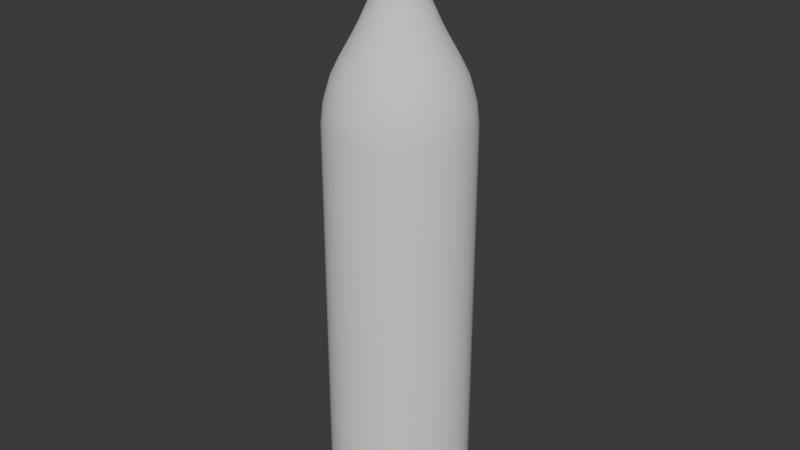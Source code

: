 # Source: bottle.blend  (saved by Blender 5.1.30; exported with 4.5.12 LTS)
import bpy
from mathutils import Matrix  # noqa: F401  (used for matrix-valued properties, if any)

bpy.ops.wm.read_factory_settings(use_empty=True)
scene = bpy.context.scene
scene.name = 'Scene'

# ---- collections
col_collection = bpy.data.collections.new('Collection'); scene.collection.children.link(col_collection)

# ---- node groups
ng_smooth_by_angle = bpy.data.node_groups.new('Smooth by Angle', 'GeometryNodeTree')
_s = ng_smooth_by_angle.interface.new_socket(name='Mesh', in_out='OUTPUT', socket_type='NodeSocketGeometry')
_s = ng_smooth_by_angle.interface.new_socket(name='Mesh', in_out='INPUT', socket_type='NodeSocketGeometry')
_s = ng_smooth_by_angle.interface.new_socket(name='Angle', in_out='INPUT', socket_type='NodeSocketFloat')
_s.subtype = 'ANGLE'
_s.default_value = 0.5236
_s.min_value = 0.0
_s.max_value = 3.142
_s.description = 'Maximum face angle for smooth edges'
_s = ng_smooth_by_angle.interface.new_socket(name='Ignore Sharpness', in_out='INPUT', socket_type='NodeSocketBool')
_s.force_non_field = True
ng_smooth_by_angle.is_modifier = True
_N = ng_smooth_by_angle.nodes; _L = ng_smooth_by_angle.links
n0 = _N.new('GeometryNodeSetShadeSmooth'); n0.name = 'Set Shade Smooth'; n0.location = (120, -80)
n0.domain = 'EDGE'
n1 = _N.new('GeometryNodeSetShadeSmooth'); n1.name = 'Set Shade Smooth.001'; n1.location = (300, -80)
n2 = _N.new('NodeGroupOutput'); n2.name = 'Group Output'; n2.location = (480, -80)
n3 = _N.new('GeometryNodeInputMeshEdgeAngle'); n3.name = 'Edge Angle'; n3.location = (-440, -240)
n4 = _N.new('NodeGroupInput'); n4.name = 'Group Input'; n4.location = (-80, -80)
n5 = _N.new('GeometryNodeInputEdgeSmooth'); n5.name = 'Is Edge Smooth'; n5.location = (-260, -120)
n6 = _N.new('GeometryNodeInputShadeSmooth'); n6.name = 'Is Shade Smooth'; n6.location = (-440, -397)
n7 = _N.new('FunctionNodeCompare'); n7.name = 'Compare'; n7.location = (-260, -260)
n7.operation = 'LESS_EQUAL'
n7.inputs[6].default_value = (0.0, 0.0, 0.0, 0.0)
n7.inputs[7].default_value = (0.0, 0.0, 0.0, 0.0)
n8 = _N.new('FunctionNodeBooleanMath'); n8.name = 'Boolean Math.001'; n8.location = (-80, -260)
n9 = _N.new('NodeGroupInput'); n9.name = 'Group Input.001'; n9.location = (-440, -329)
n10 = _N.new('NodeGroupInput'); n10.name = 'Group Input.002'; n10.location = (-259, -189)
n11 = _N.new('FunctionNodeBooleanMath'); n11.name = 'Boolean Math'; n11.location = (-80, -149)
n11.operation = 'OR'
n12 = _N.new('FunctionNodeBooleanMath'); n12.name = 'Boolean Math.002'; n12.location = (-260, -380)
n12.operation = 'OR'
n13 = _N.new('NodeGroupInput'); n13.name = 'Group Input.003'; n13.location = (-440, -460)
_L.new(n3.outputs[0], n7.inputs[0])
_L.new(n1.outputs[0], n2.inputs[0])
_L.new(n9.outputs[1], n7.inputs[1])
_L.new(n7.outputs[0], n8.inputs[0])
_L.new(n4.outputs[0], n0.inputs[0])
_L.new(n0.outputs[0], n1.inputs[0])
_L.new(n8.outputs[0], n0.inputs[2])
_L.new(n10.outputs[2], n11.inputs[1])
_L.new(n5.outputs[0], n11.inputs[0])
_L.new(n11.outputs[0], n0.inputs[1])
_L.new(n13.outputs[2], n12.inputs[1])
_L.new(n6.outputs[0], n12.inputs[0])
_L.new(n12.outputs[0], n8.inputs[1])
n2.is_active_output = True

# ---- world
world_world = bpy.data.worlds.new('World'); scene.world = world_world
world_world.use_nodes = True; world_world.node_tree.nodes.clear()
_N = world_world.node_tree.nodes; _L = world_world.node_tree.links
n0 = _N.new('ShaderNodeOutputWorld'); n0.name = 'World Output'; n0.location = (200, 100)
n1 = _N.new('ShaderNodeBackground'); n1.name = 'Background'; n1.location = (-200, 100)
n1.inputs[0].default_value = (0.05088, 0.05088, 0.05088, 1.0)
_L.new(n1.outputs[0], n0.inputs[0])
n0.is_active_output = True
world_world.color = (0.05088, 0.05088, 0.05088)
world_world.sun_shadow_jitter_overblur = 0.0

# ---- meshes
me_circle = bpy.data.meshes.new('Circle')
me_circle.from_pydata([(0.0, 1.0, 0.0), (-0.1951, 0.9808, 0.0), (-0.3827, 0.9239, 0.0), (-0.5556, 0.8315, 0.0), (-0.7071, 0.7071, 0.0), (-0.8315, 0.5556, 0.0), (-0.9239, 0.3827, 0.0), (-0.9808, 0.1951, 0.0), (-1.0, 0.0, 0.0), (-0.9808, -0.1951, 0.0), (-0.9239, -0.3827, 0.0), (-0.8315, -0.5556, 0.0), (-0.7071, -0.7071, 0.0), (-0.5556, -0.8315, 0.0), (-0.3827, -0.9239, 0.0), (-0.1951, -0.9808, 0.0), (0.0, -1.0, 0.0), (0.1951, -0.9808, 0.0), (0.3827, -0.9239, 0.0), (0.5556, -0.8315, 0.0), (0.7071, -0.7071, 0.0), (0.8315, -0.5556, 0.0), (0.9239, -0.3827, 0.0), (0.9808, -0.1951, 0.0), (1.0, 0.0, 0.0), (0.9808, 0.1951, 0.0), (0.9239, 0.3827, 0.0), (0.8315, 0.5556, 0.0), (0.7071, 0.7071, 0.0), (0.5556, 0.8315, 0.0), (0.3827, 0.9239, 0.0), (0.1951, 0.9808, 0.0), (-7.584e-09, 0.4872, 7.09), (-0.09505, 0.4779, 7.09), (-0.1865, 0.4501, 7.09), (-0.2707, 0.4051, 7.09), (-0.3445, 0.3445, 7.09), (-0.4051, 0.2707, 7.09), (-0.4501, 0.1865, 7.09), (-0.4779, 0.09505, 7.09), (-0.4872, 4.934e-09, 7.09), (-0.4779, -0.09505, 7.09), (-0.4501, -0.1865, 7.09), (-0.4051, -0.2707, 7.09), (-0.3445, -0.3445, 7.09), (-0.2707, -0.4051, 7.09), (-0.1865, -0.4501, 7.09), (-0.09505, -0.4779, 7.09), (-7.584e-09, -0.4872, 7.09), (0.09505, -0.4779, 7.09), (0.1865, -0.4501, 7.09), (0.2707, -0.4051, 7.09), (0.3445, -0.3445, 7.09), (0.4051, -0.2707, 7.09), (0.4501, -0.1865, 7.09), (0.4779, -0.09505, 7.09), (0.4872, 4.934e-09, 7.09), (0.4779, 0.09505, 7.09), (0.4501, 0.1865, 7.09), (0.4051, 0.2707, 7.09), (0.3445, 0.3445, 7.09), (0.2707, 0.4051, 7.09), (0.1865, 0.4501, 7.09), (0.09505, 0.4779, 7.09), (0.5264, -0.5264, 6.61), (-0.6878, 0.2849, 6.61), (0.4136, -0.619, 6.61), (-0.619, 0.4136, 6.61), (0.2849, -0.6878, 6.61), (0.1452, 0.7302, 6.61), (-0.5264, 0.5264, 6.61), (0.1452, -0.7302, 6.61), (0.2849, 0.6878, 6.61), (-0.4136, 0.619, 6.61), (0.4136, 0.619, 6.61), (-0.2849, 0.6878, 6.61), (-0.1452, -0.7302, 6.61), (0.5264, 0.5264, 6.61), (-0.1452, 0.7302, 6.61), (-0.2849, -0.6878, 6.61), (0.619, 0.4136, 6.61), (-0.4136, -0.619, 6.61), (0.6878, 0.2849, 6.61), (-0.5264, -0.5264, 6.61), (0.7302, 0.1452, 6.61), (-0.619, -0.4136, 6.61), (0.7445, 2.96e-09, 6.61), (-0.6878, -0.2849, 6.61), (0.7302, -0.1452, 6.61), (-0.7302, -0.1452, 6.61), (0.6878, -0.2849, 6.61), (0.619, -0.4136, 6.61), (-0.7445, 2.96e-09, 6.61), (-0.7302, 0.1452, 6.61), (-8.778e-09, 0.3323, 8.569), (-0.06482, 0.3259, 8.569), (-0.1271, 0.307, 8.569), (-0.1846, 0.2763, 8.569), (-0.2349, 0.2349, 8.569), (-0.2763, 0.1846, 8.569), (-0.307, 0.1271, 8.569), (-0.3259, 0.06482, 8.569), (-0.3323, 3.149e-09, 8.569), (-0.3259, -0.06482, 8.569), (-0.307, -0.1271, 8.569), (-0.2763, -0.1846, 8.569), (-0.2349, -0.2349, 8.569), (-0.1846, -0.2763, 8.569), (-0.1271, -0.307, 8.569), (-0.06482, -0.3259, 8.569), (-8.778e-09, -0.3323, 8.569), (0.06482, -0.3259, 8.569), (0.1271, -0.307, 8.569), (0.1846, -0.2763, 8.569), (0.2349, -0.2349, 8.569), (0.2763, -0.1846, 8.569), (0.307, -0.1271, 8.569), (0.3259, -0.06482, 8.569), (0.3323, 3.149e-09, 8.569), (0.3259, 0.06482, 8.569), (0.307, 0.1271, 8.569), (0.2763, 0.1846, 8.569), (0.2349, 0.2349, 8.569), (0.1846, 0.2763, 8.569), (0.1271, 0.307, 8.569), (0.06482, 0.3259, 8.569), (-2.026e-08, -4.657e-10, 8.569), (-8.361e-09, 0.4338, 7.209), (-8.778e-09, 0.3323, 7.598), (-9.139e-09, 0.3804, 7.328), (-8.848e-09, 0.3452, 7.47), (-0.06482, 0.3259, 7.598), (-0.08463, 0.4255, 7.209), (-0.06734, 0.3385, 7.47), (-0.07421, 0.3731, 7.328), (-0.1271, 0.307, 7.598), (-0.166, 0.4008, 7.209), (-0.1321, 0.3189, 7.47), (-0.1456, 0.3514, 7.328), (-0.1846, 0.2763, 7.598), (-0.241, 0.3607, 7.209), (-0.1918, 0.287, 7.47), (-0.2113, 0.3163, 7.328), (-0.2349, 0.2349, 7.598), (-0.3068, 0.3068, 7.209), (-0.2441, 0.2441, 7.47), (-0.269, 0.269, 7.328), (-0.2763, 0.1846, 7.598), (-0.3607, 0.241, 7.209), (-0.287, 0.1918, 7.47), (-0.3163, 0.2113, 7.328), (-0.307, 0.1271, 7.598), (-0.4008, 0.166, 7.209), (-0.3189, 0.1321, 7.47), (-0.3514, 0.1456, 7.328), (-0.3259, 0.06482, 7.598), (-0.4255, 0.08463, 7.209), (-0.3385, 0.06734, 7.47), (-0.3731, 0.07421, 7.328), (-0.3323, 3.149e-09, 7.598), (-0.4338, 4.33e-09, 7.209), (-0.3452, 3.26e-09, 7.47), (-0.3804, 3.725e-09, 7.328), (-0.3259, -0.06482, 7.598), (-0.4255, -0.08463, 7.209), (-0.3385, -0.06734, 7.47), (-0.3731, -0.07421, 7.328), (-0.307, -0.1271, 7.598), (-0.4008, -0.166, 7.209), (-0.3189, -0.1321, 7.47), (-0.3514, -0.1456, 7.328), (-0.2763, -0.1846, 7.598), (-0.3607, -0.241, 7.209), (-0.287, -0.1918, 7.47), (-0.3163, -0.2113, 7.328), (-0.2349, -0.2349, 7.598), (-0.3068, -0.3068, 7.209), (-0.2441, -0.2441, 7.47), (-0.269, -0.269, 7.328), (-0.1846, -0.2763, 7.598), (-0.241, -0.3607, 7.209), (-0.1918, -0.287, 7.47), (-0.2113, -0.3163, 7.328), (-0.1271, -0.307, 7.598), (-0.166, -0.4008, 7.209), (-0.1321, -0.3189, 7.47), (-0.1456, -0.3514, 7.328), (-0.06482, -0.3259, 7.598), (-0.08463, -0.4255, 7.209), (-0.06734, -0.3385, 7.47), (-0.07421, -0.3731, 7.328), (-8.778e-09, -0.3323, 7.598), (-8.361e-09, -0.4338, 7.209), (-8.848e-09, -0.3452, 7.47), (-9.139e-09, -0.3804, 7.328), (0.06482, -0.3259, 7.598), (0.08463, -0.4255, 7.209), (0.06734, -0.3385, 7.47), (0.07421, -0.3731, 7.328), (0.1271, -0.307, 7.598), (0.166, -0.4008, 7.209), (0.1321, -0.3189, 7.47), (0.1456, -0.3514, 7.328), (0.1846, -0.2763, 7.598), (0.241, -0.3607, 7.209), (0.1918, -0.287, 7.47), (0.2113, -0.3163, 7.328), (0.2349, -0.2349, 7.598), (0.3068, -0.3068, 7.209), (0.2441, -0.2441, 7.47), (0.269, -0.269, 7.328), (0.2763, -0.1846, 7.598), (0.3607, -0.241, 7.209), (0.287, -0.1918, 7.47), (0.3163, -0.2113, 7.328), (0.307, -0.1271, 7.598), (0.4008, -0.166, 7.209), (0.3189, -0.1321, 7.47), (0.3514, -0.1456, 7.328), (0.3259, -0.06482, 7.598), (0.4255, -0.08463, 7.209), (0.3385, -0.06734, 7.47), (0.3731, -0.07421, 7.328), (0.3323, 3.149e-09, 7.598), (0.4338, 4.33e-09, 7.209), (0.3452, 3.26e-09, 7.47), (0.3804, 3.725e-09, 7.328), (0.3259, 0.06482, 7.598), (0.4255, 0.08463, 7.209), (0.3385, 0.06734, 7.47), (0.3731, 0.07421, 7.328), (0.307, 0.1271, 7.598), (0.4008, 0.166, 7.209), (0.3189, 0.1321, 7.47), (0.3514, 0.1456, 7.328), (0.2763, 0.1846, 7.598), (0.3607, 0.241, 7.209), (0.287, 0.1918, 7.47), (0.3163, 0.2113, 7.328), (0.2349, 0.2349, 7.598), (0.3068, 0.3068, 7.209), (0.2441, 0.2441, 7.47), (0.269, 0.269, 7.328), (0.1846, 0.2763, 7.598), (0.241, 0.3607, 7.209), (0.1918, 0.287, 7.47), (0.2113, 0.3163, 7.328), (0.1271, 0.307, 7.598), (0.166, 0.4008, 7.209), (0.1321, 0.3189, 7.47), (0.1456, 0.3514, 7.328), (0.06482, 0.3259, 7.598), (0.08463, 0.4255, 7.209), (0.06734, 0.3385, 7.47), (0.07421, 0.3731, 7.328), (0.0, 1.0, 5.752), (-3.61e-09, 0.7445, 6.61), (-4.657e-10, 0.965, 6.041), (-1.863e-09, 0.8695, 6.358), (-0.1951, 0.9808, 5.752), (-0.1696, 0.8527, 6.358), (-0.1883, 0.9465, 6.041), (-0.3827, 0.9239, 5.752), (-0.3327, 0.8033, 6.358), (-0.3693, 0.8916, 6.041), (-0.5556, 0.8315, 5.752), (-0.483, 0.7229, 6.358), (-0.5361, 0.8024, 6.041), (-0.7071, 0.7071, 5.752), (-0.6148, 0.6148, 6.358), (-0.6824, 0.6824, 6.041), (-0.8315, 0.5556, 5.752), (-0.7229, 0.483, 6.358), (-0.8024, 0.5361, 6.041), (-0.9239, 0.3827, 5.752), (-0.8033, 0.3327, 6.358), (-0.8916, 0.3693, 6.041), (-0.9808, 0.1951, 5.752), (-0.8527, 0.1696, 6.358), (-0.9465, 0.1883, 6.041), (-1.0, 0.0, 5.752), (-0.8695, 1.397e-09, 6.358), (-0.965, 2.328e-10, 6.041), (-0.9808, -0.1951, 5.752), (-0.8527, -0.1696, 6.358), (-0.9465, -0.1883, 6.041), (-0.9239, -0.3827, 5.752), (-0.8033, -0.3327, 6.358), (-0.8916, -0.3693, 6.041), (-0.8315, -0.5556, 5.752), (-0.7229, -0.483, 6.358), (-0.8024, -0.5361, 6.041), (-0.7071, -0.7071, 5.752), (-0.6148, -0.6148, 6.358), (-0.6824, -0.6824, 6.041), (-0.5556, -0.8315, 5.752), (-0.483, -0.7229, 6.358), (-0.5361, -0.8024, 6.041), (-0.3827, -0.9239, 5.752), (-0.3327, -0.8033, 6.358), (-0.3693, -0.8916, 6.041), (-0.1951, -0.9808, 5.752), (-0.1696, -0.8527, 6.358), (-0.1883, -0.9465, 6.041), (-3.61e-09, -0.7445, 6.61), (0.0, -1.0, 5.752), (-1.863e-09, -0.8695, 6.358), (-4.657e-10, -0.965, 6.041), (0.1951, -0.9808, 5.752), (0.1696, -0.8527, 6.358), (0.1883, -0.9465, 6.041), (0.3827, -0.9239, 5.752), (0.3327, -0.8033, 6.358), (0.3693, -0.8916, 6.041), (0.5556, -0.8315, 5.752), (0.483, -0.7229, 6.358), (0.5361, -0.8024, 6.041), (0.7071, -0.7071, 5.752), (0.6148, -0.6148, 6.358), (0.6824, -0.6824, 6.041), (0.8315, -0.5556, 5.752), (0.7229, -0.483, 6.358), (0.8024, -0.5361, 6.041), (0.9239, -0.3827, 5.752), (0.8033, -0.3327, 6.358), (0.8916, -0.3693, 6.041), (0.9808, -0.1951, 5.752), (0.8527, -0.1696, 6.358), (0.9465, -0.1883, 6.041), (1.0, 0.0, 5.752), (0.8695, 1.397e-09, 6.358), (0.965, 2.328e-10, 6.041), (0.9808, 0.1951, 5.752), (0.8527, 0.1696, 6.358), (0.9465, 0.1883, 6.041), (0.9239, 0.3827, 5.752), (0.8033, 0.3327, 6.358), (0.8916, 0.3693, 6.041), (0.8315, 0.5556, 5.752), (0.7229, 0.483, 6.358), (0.8024, 0.5361, 6.041), (0.7071, 0.7071, 5.752), (0.6148, 0.6148, 6.358), (0.6824, 0.6824, 6.041), (0.5556, 0.8315, 5.752), (0.483, 0.7229, 6.358), (0.5361, 0.8024, 6.041), (0.3827, 0.9239, 5.752), (0.3327, 0.8033, 6.358), (0.3693, 0.8916, 6.041), (0.1951, 0.9808, 5.752), (0.1696, 0.8527, 6.358), (0.1883, 0.9465, 6.041), (-5.801e-09, 0.6047, 6.857), (-7.584e-09, 0.4872, 7.09), (-6.41e-09, 0.5655, 6.93), (-7.058e-09, 0.5225, 7.015), (-0.09505, 0.4779, 7.09), (-0.118, 0.5931, 6.857), (-0.1019, 0.5125, 7.015), (-0.1103, 0.5547, 6.93), (-0.1865, 0.4501, 7.09), (-0.2314, 0.5587, 6.857), (-0.2, 0.4828, 7.015), (-0.2164, 0.5225, 6.93), (-0.2707, 0.4051, 7.09), (-0.336, 0.5028, 6.857), (-0.2903, 0.4345, 7.015), (-0.3142, 0.4702, 6.93), (-0.3445, 0.3445, 7.09), (-0.4276, 0.4276, 6.857), (-0.3695, 0.3695, 7.015), (-0.3999, 0.3999, 6.93), (-0.4051, 0.2707, 7.09), (-0.5028, 0.336, 6.857), (-0.4345, 0.2903, 7.015), (-0.4702, 0.3142, 6.93), (-0.4501, 0.1865, 7.09), (-0.5587, 0.2314, 6.857), (-0.4828, 0.2, 7.015), (-0.5225, 0.2164, 6.93), (-0.4779, 0.09505, 7.09), (-0.5931, 0.118, 6.857), (-0.5125, 0.1019, 7.015), (-0.5547, 0.1103, 6.93), (-0.4872, 4.934e-09, 7.09), (-0.6047, 4.728e-09, 6.857), (-0.5225, 5.13e-09, 7.015), (-0.5655, 5.05e-09, 6.93), (-0.4779, -0.09505, 7.09), (-0.5931, -0.118, 6.857), (-0.5125, -0.1019, 7.015), (-0.5547, -0.1103, 6.93), (-0.4501, -0.1865, 7.09), (-0.5587, -0.2314, 6.857), (-0.4828, -0.2, 7.015), (-0.5225, -0.2164, 6.93), (-0.4051, -0.2707, 7.09), (-0.5028, -0.336, 6.857), (-0.4345, -0.2903, 7.015), (-0.4702, -0.3142, 6.93), (-0.3445, -0.3445, 7.09), (-0.4276, -0.4276, 6.857), (-0.3695, -0.3695, 7.015), (-0.3999, -0.3999, 6.93), (-0.2707, -0.4051, 7.09), (-0.336, -0.5028, 6.857), (-0.2903, -0.4345, 7.015), (-0.3142, -0.4702, 6.93), (-0.1865, -0.4501, 7.09), (-0.2314, -0.5587, 6.857), (-0.2, -0.4828, 7.015), (-0.2164, -0.5225, 6.93), (-0.09505, -0.4779, 7.09), (-0.118, -0.5931, 6.857), (-0.1019, -0.5125, 7.015), (-0.1103, -0.5547, 6.93), (-7.584e-09, -0.4872, 7.09), (-5.801e-09, -0.6047, 6.857), (-7.058e-09, -0.5225, 7.015), (-6.41e-09, -0.5655, 6.93), (0.09505, -0.4779, 7.09), (0.118, -0.5931, 6.857), (0.1019, -0.5125, 7.015), (0.1103, -0.5547, 6.93), (0.1865, -0.4501, 7.09), (0.2314, -0.5587, 6.857), (0.2, -0.4828, 7.015), (0.2164, -0.5225, 6.93), (0.2707, -0.4051, 7.09), (0.336, -0.5028, 6.857), (0.2903, -0.4345, 7.015), (0.3142, -0.4702, 6.93), (0.3445, -0.3445, 7.09), (0.4276, -0.4276, 6.857), (0.3695, -0.3695, 7.015), (0.3999, -0.3999, 6.93), (0.4051, -0.2707, 7.09), (0.5028, -0.336, 6.857), (0.4345, -0.2903, 7.015), (0.4702, -0.3142, 6.93), (0.4501, -0.1865, 7.09), (0.5587, -0.2314, 6.857), (0.4828, -0.2, 7.015), (0.5225, -0.2164, 6.93), (0.4779, -0.09505, 7.09), (0.5931, -0.118, 6.857), (0.5125, -0.1019, 7.015), (0.5547, -0.1103, 6.93), (0.4872, 4.934e-09, 7.09), (0.6047, 4.728e-09, 6.857), (0.5225, 5.13e-09, 7.015), (0.5655, 5.05e-09, 6.93), (0.4779, 0.09505, 7.09), (0.5931, 0.118, 6.857), (0.5125, 0.1019, 7.015), (0.5547, 0.1103, 6.93), (0.4501, 0.1865, 7.09), (0.5587, 0.2314, 6.857), (0.4828, 0.2, 7.015), (0.5225, 0.2164, 6.93), (0.4051, 0.2707, 7.09), (0.5028, 0.336, 6.857), (0.4345, 0.2903, 7.015), (0.4702, 0.3142, 6.93), (0.3445, 0.3445, 7.09), (0.4276, 0.4276, 6.857), (0.3695, 0.3695, 7.015), (0.3999, 0.3999, 6.93), (0.2707, 0.4051, 7.09), (0.336, 0.5028, 6.857), (0.2903, 0.4345, 7.015), (0.3142, 0.4702, 6.93), (0.1865, 0.4501, 7.09), (0.2314, 0.5587, 6.857), (0.2, 0.4828, 7.015), (0.2164, 0.5225, 6.93), (0.09505, 0.4779, 7.09), (0.118, 0.5931, 6.857), (0.1019, 0.5125, 7.015), (0.1103, 0.5547, 6.93), (-2.142e-08, 1.49e-08, 0.0)], [], [(114, 113, 126), (101, 100, 126), (115, 114, 126), (102, 101, 126), (116, 115, 126), (103, 102, 126), (117, 116, 126), (104, 103, 126), (118, 117, 126), (105, 104, 126), (119, 118, 126), (106, 105, 126), (120, 119, 126), (107, 106, 126), (121, 120, 126), (108, 107, 126), (95, 94, 126), (122, 121, 126), (109, 108, 126), (96, 95, 126), (123, 122, 126), (110, 109, 126), (97, 96, 126), (124, 123, 126), (111, 110, 126), (98, 97, 126), (125, 124, 126), (112, 111, 126), (99, 98, 126), (94, 125, 126), (113, 112, 126), (100, 99, 126), (132, 127, 129, 134), (134, 129, 130, 133), (133, 130, 128, 131), (136, 132, 134, 138), (138, 134, 133, 137), (137, 133, 131, 135), (140, 136, 138, 142), (142, 138, 137, 141), (141, 137, 135, 139), (144, 140, 142, 146), (146, 142, 141, 145), (145, 141, 139, 143), (148, 144, 146, 150), (150, 146, 145, 149), (149, 145, 143, 147), (152, 148, 150, 154), (154, 150, 149, 153), (153, 149, 147, 151), (156, 152, 154, 158), (158, 154, 153, 157), (157, 153, 151, 155), (160, 156, 158, 162), (162, 158, 157, 161), (161, 157, 155, 159), (164, 160, 162, 166), (166, 162, 161, 165), (165, 161, 159, 163), (168, 164, 166, 170), (170, 166, 165, 169), (169, 165, 163, 167), (172, 168, 170, 174), (174, 170, 169, 173), (173, 169, 167, 171), (176, 172, 174, 178), (178, 174, 173, 177), (177, 173, 171, 175), (180, 176, 178, 182), (182, 178, 177, 181), (181, 177, 175, 179), (184, 180, 182, 186), (186, 182, 181, 185), (185, 181, 179, 183), (188, 184, 186, 190), (190, 186, 185, 189), (189, 185, 183, 187), (192, 188, 190, 194), (194, 190, 189, 193), (193, 189, 187, 191), (196, 192, 194, 198), (198, 194, 193, 197), (197, 193, 191, 195), (200, 196, 198, 202), (202, 198, 197, 201), (201, 197, 195, 199), (204, 200, 202, 206), (206, 202, 201, 205), (205, 201, 199, 203), (208, 204, 206, 210), (210, 206, 205, 209), (209, 205, 203, 207), (212, 208, 210, 214), (214, 210, 209, 213), (213, 209, 207, 211), (216, 212, 214, 218), (218, 214, 213, 217), (217, 213, 211, 215), (220, 216, 218, 222), (222, 218, 217, 221), (221, 217, 215, 219), (224, 220, 222, 226), (226, 222, 221, 225), (225, 221, 219, 223), (228, 224, 226, 230), (230, 226, 225, 229), (229, 225, 223, 227), (232, 228, 230, 234), (234, 230, 229, 233), (233, 229, 227, 231), (236, 232, 234, 238), (238, 234, 233, 237), (237, 233, 231, 235), (240, 236, 238, 242), (242, 238, 237, 241), (241, 237, 235, 239), (244, 240, 242, 246), (246, 242, 241, 245), (245, 241, 239, 243), (248, 244, 246, 250), (250, 246, 245, 249), (249, 245, 243, 247), (252, 248, 250, 254), (254, 250, 249, 253), (253, 249, 247, 251), (127, 252, 254, 129), (129, 254, 253, 130), (130, 253, 251, 128), (131, 128, 94, 95), (33, 32, 127, 132), (128, 251, 125, 94), (32, 63, 252, 127), (34, 33, 132, 136), (135, 131, 95, 96), (35, 34, 136, 140), (139, 135, 96, 97), (36, 35, 140, 144), (143, 139, 97, 98), (37, 36, 144, 148), (147, 143, 98, 99), (38, 37, 148, 152), (151, 147, 99, 100), (39, 38, 152, 156), (155, 151, 100, 101), (40, 39, 156, 160), (159, 155, 101, 102), (41, 40, 160, 164), (163, 159, 102, 103), (42, 41, 164, 168), (167, 163, 103, 104), (43, 42, 168, 172), (171, 167, 104, 105), (44, 43, 172, 176), (175, 171, 105, 106), (45, 44, 176, 180), (179, 175, 106, 107), (46, 45, 180, 184), (183, 179, 107, 108), (47, 46, 184, 188), (187, 183, 108, 109), (48, 47, 188, 192), (191, 187, 109, 110), (49, 48, 192, 196), (195, 191, 110, 111), (50, 49, 196, 200), (199, 195, 111, 112), (51, 50, 200, 204), (203, 199, 112, 113), (52, 51, 204, 208), (207, 203, 113, 114), (53, 52, 208, 212), (211, 207, 114, 115), (54, 53, 212, 216), (215, 211, 115, 116), (55, 54, 216, 220), (219, 215, 116, 117), (56, 55, 220, 224), (223, 219, 117, 118), (57, 56, 224, 228), (227, 223, 118, 119), (58, 57, 228, 232), (231, 227, 119, 120), (59, 58, 232, 236), (235, 231, 120, 121), (60, 59, 236, 240), (239, 235, 121, 122), (61, 60, 240, 244), (243, 239, 122, 123), (62, 61, 244, 248), (247, 243, 123, 124), (63, 62, 248, 252), (251, 247, 124, 125), (259, 255, 257, 261), (261, 257, 258, 260), (260, 258, 256, 78), (262, 259, 261, 264), (264, 261, 260, 263), (263, 260, 78, 75), (265, 262, 264, 267), (267, 264, 263, 266), (266, 263, 75, 73), (268, 265, 267, 270), (270, 267, 266, 269), (269, 266, 73, 70), (271, 268, 270, 273), (273, 270, 269, 272), (272, 269, 70, 67), (274, 271, 273, 276), (276, 273, 272, 275), (275, 272, 67, 65), (277, 274, 276, 279), (279, 276, 275, 278), (278, 275, 65, 93), (280, 277, 279, 282), (282, 279, 278, 281), (281, 278, 93, 92), (283, 280, 282, 285), (285, 282, 281, 284), (284, 281, 92, 89), (286, 283, 285, 288), (288, 285, 284, 287), (287, 284, 89, 87), (289, 286, 288, 291), (291, 288, 287, 290), (290, 287, 87, 85), (292, 289, 291, 294), (294, 291, 290, 293), (293, 290, 85, 83), (295, 292, 294, 297), (297, 294, 293, 296), (296, 293, 83, 81), (298, 295, 297, 300), (300, 297, 296, 299), (299, 296, 81, 79), (301, 298, 300, 303), (303, 300, 299, 302), (302, 299, 79, 76), (305, 301, 303, 307), (307, 303, 302, 306), (306, 302, 76, 304), (308, 305, 307, 310), (310, 307, 306, 309), (309, 306, 304, 71), (311, 308, 310, 313), (313, 310, 309, 312), (312, 309, 71, 68), (314, 311, 313, 316), (316, 313, 312, 315), (315, 312, 68, 66), (317, 314, 316, 319), (319, 316, 315, 318), (318, 315, 66, 64), (320, 317, 319, 322), (322, 319, 318, 321), (321, 318, 64, 91), (323, 320, 322, 325), (325, 322, 321, 324), (324, 321, 91, 90), (326, 323, 325, 328), (328, 325, 324, 327), (327, 324, 90, 88), (329, 326, 328, 331), (331, 328, 327, 330), (330, 327, 88, 86), (332, 329, 331, 334), (334, 331, 330, 333), (333, 330, 86, 84), (335, 332, 334, 337), (337, 334, 333, 336), (336, 333, 84, 82), (338, 335, 337, 340), (340, 337, 336, 339), (339, 336, 82, 80), (341, 338, 340, 343), (343, 340, 339, 342), (342, 339, 80, 77), (344, 341, 343, 346), (346, 343, 342, 345), (345, 342, 77, 74), (347, 344, 346, 349), (349, 346, 345, 348), (348, 345, 74, 72), (350, 347, 349, 352), (352, 349, 348, 351), (351, 348, 72, 69), (255, 350, 352, 257), (257, 352, 351, 258), (258, 351, 69, 256), (1, 0, 255, 259), (0, 31, 350, 255), (2, 1, 259, 262), (3, 2, 262, 265), (4, 3, 265, 268), (5, 4, 268, 271), (6, 5, 271, 274), (7, 6, 274, 277), (8, 7, 277, 280), (9, 8, 280, 283), (10, 9, 283, 286), (11, 10, 286, 289), (12, 11, 289, 292), (13, 12, 292, 295), (14, 13, 295, 298), (15, 14, 298, 301), (16, 15, 301, 305), (17, 16, 305, 308), (18, 17, 308, 311), (19, 18, 311, 314), (20, 19, 314, 317), (21, 20, 317, 320), (22, 21, 320, 323), (23, 22, 323, 326), (24, 23, 326, 329), (25, 24, 329, 332), (26, 25, 332, 335), (27, 26, 335, 338), (28, 27, 338, 341), (29, 28, 341, 344), (30, 29, 344, 347), (31, 30, 347, 350), (358, 353, 355, 360), (360, 355, 356, 359), (359, 356, 354, 357), (362, 358, 360, 364), (364, 360, 359, 363), (363, 359, 357, 361), (366, 362, 364, 368), (368, 364, 363, 367), (367, 363, 361, 365), (370, 366, 368, 372), (372, 368, 367, 371), (371, 367, 365, 369), (374, 370, 372, 376), (376, 372, 371, 375), (375, 371, 369, 373), (378, 374, 376, 380), (380, 376, 375, 379), (379, 375, 373, 377), (382, 378, 380, 384), (384, 380, 379, 383), (383, 379, 377, 381), (386, 382, 384, 388), (388, 384, 383, 387), (387, 383, 381, 385), (390, 386, 388, 392), (392, 388, 387, 391), (391, 387, 385, 389), (394, 390, 392, 396), (396, 392, 391, 395), (395, 391, 389, 393), (398, 394, 396, 400), (400, 396, 395, 399), (399, 395, 393, 397), (402, 398, 400, 404), (404, 400, 399, 403), (403, 399, 397, 401), (406, 402, 404, 408), (408, 404, 403, 407), (407, 403, 401, 405), (410, 406, 408, 412), (412, 408, 407, 411), (411, 407, 405, 409), (414, 410, 412, 416), (416, 412, 411, 415), (415, 411, 409, 413), (418, 414, 416, 420), (420, 416, 415, 419), (419, 415, 413, 417), (422, 418, 420, 424), (424, 420, 419, 423), (423, 419, 417, 421), (426, 422, 424, 428), (428, 424, 423, 427), (427, 423, 421, 425), (430, 426, 428, 432), (432, 428, 427, 431), (431, 427, 425, 429), (434, 430, 432, 436), (436, 432, 431, 435), (435, 431, 429, 433), (438, 434, 436, 440), (440, 436, 435, 439), (439, 435, 433, 437), (442, 438, 440, 444), (444, 440, 439, 443), (443, 439, 437, 441), (446, 442, 444, 448), (448, 444, 443, 447), (447, 443, 441, 445), (450, 446, 448, 452), (452, 448, 447, 451), (451, 447, 445, 449), (454, 450, 452, 456), (456, 452, 451, 455), (455, 451, 449, 453), (458, 454, 456, 460), (460, 456, 455, 459), (459, 455, 453, 457), (462, 458, 460, 464), (464, 460, 459, 463), (463, 459, 457, 461), (466, 462, 464, 468), (468, 464, 463, 467), (467, 463, 461, 465), (470, 466, 468, 472), (472, 468, 467, 471), (471, 467, 465, 469), (474, 470, 472, 476), (476, 472, 471, 475), (475, 471, 469, 473), (478, 474, 476, 480), (480, 476, 475, 479), (479, 475, 473, 477), (353, 478, 480, 355), (355, 480, 479, 356), (356, 479, 477, 354), (357, 354, 32, 33), (256, 69, 478, 353), (78, 256, 353, 358), (354, 477, 63, 32), (75, 78, 358, 362), (361, 357, 33, 34), (73, 75, 362, 366), (365, 361, 34, 35), (70, 73, 366, 370), (369, 365, 35, 36), (67, 70, 370, 374), (373, 369, 36, 37), (65, 67, 374, 378), (377, 373, 37, 38), (93, 65, 378, 382), (381, 377, 38, 39), (92, 93, 382, 386), (385, 381, 39, 40), (89, 92, 386, 390), (389, 385, 40, 41), (87, 89, 390, 394), (393, 389, 41, 42), (85, 87, 394, 398), (397, 393, 42, 43), (83, 85, 398, 402), (401, 397, 43, 44), (81, 83, 402, 406), (405, 401, 44, 45), (79, 81, 406, 410), (409, 405, 45, 46), (76, 79, 410, 414), (413, 409, 46, 47), (304, 76, 414, 418), (417, 413, 47, 48), (71, 304, 418, 422), (421, 417, 48, 49), (68, 71, 422, 426), (425, 421, 49, 50), (66, 68, 426, 430), (429, 425, 50, 51), (64, 66, 430, 434), (433, 429, 51, 52), (91, 64, 434, 438), (437, 433, 52, 53), (90, 91, 438, 442), (441, 437, 53, 54), (88, 90, 442, 446), (445, 441, 54, 55), (86, 88, 446, 450), (449, 445, 55, 56), (84, 86, 450, 454), (453, 449, 56, 57), (82, 84, 454, 458), (457, 453, 57, 58), (80, 82, 458, 462), (461, 457, 58, 59), (77, 80, 462, 466), (465, 461, 59, 60), (74, 77, 466, 470), (469, 465, 60, 61), (72, 74, 470, 474), (473, 469, 61, 62), (69, 72, 474, 478), (477, 473, 62, 63), (2, 3, 481), (29, 30, 481), (16, 17, 481), (3, 4, 481), (30, 31, 481), (17, 18, 481), (4, 5, 481), (31, 0, 481), (18, 19, 481), (5, 6, 481), (19, 20, 481), (6, 7, 481), (20, 21, 481), (7, 8, 481), (21, 22, 481), (8, 9, 481), (22, 23, 481), (9, 10, 481), (23, 24, 481), (10, 11, 481), (24, 25, 481), (11, 12, 481), (25, 26, 481), (12, 13, 481), (26, 27, 481), (13, 14, 481), (0, 1, 481), (27, 28, 481), (14, 15, 481), (1, 2, 481), (28, 29, 481), (15, 16, 481)])
me_circle.polygons.foreach_set('use_smooth', [True] * 512)
_uv = me_circle.uv_layers.new(name='UVMap')
_uv.uv.foreach_set('vector', [0.0, 0.0, 0.0, 0.0, 0.0, 0.0, 0.0, 0.0, 0.0, 0.0, 0.0, 0.0, 0.0, 0.0, 0.0, 0.0, 0.0, 0.0, 0.0, 0.0, 0.0, 0.0, 0.0, 0.0, 0.0, 0.0, 0.0, 0.0, 0.0, 0.0, 0.0, 0.0, 0.0, 0.0, 0.0, 0.0, 0.0, 0.0, 0.0, 0.0, 0.0, 0.0, 0.0, 0.0, 0.0, 0.0, 0.0, 0.0, 0.0, 0.0, 0.0, 0.0, 0.0, 0.0, 0.0, 0.0, 0.0, 0.0, 0.0, 0.0, 0.0, 0.0, 0.0, 0.0, 0.0, 0.0, 0.0, 0.0, 0.0, 0.0, 0.0, 0.0, 0.0, 0.0, 0.0, 0.0, 0.0, 0.0, 0.0, 0.0, 0.0, 0.0, 0.0, 0.0, 0.0, 0.0, 0.0, 0.0, 0.0, 0.0, 0.0, 0.0, 0.0, 0.0, 0.0, 0.0, 0.0, 0.0, 0.0, 0.0, 0.0, 0.0, 0.0, 0.0, 0.0, 0.0, 0.0, 0.0, 0.0, 0.0, 0.0, 0.0, 0.0, 0.0, 0.0, 0.0, 0.0, 0.0, 0.0, 0.0, 0.0, 0.0, 0.0, 0.0, 0.0, 0.0, 0.0, 0.0, 0.0, 0.0, 0.0, 0.0, 0.0, 0.0, 0.0, 0.0, 0.0, 0.0, 0.0, 0.0, 0.0, 0.0, 0.0, 0.0, 0.0, 0.0, 0.0, 0.0, 0.0, 0.0, 0.0, 0.0, 0.0, 0.0, 0.0, 0.0, 0.0, 0.0, 0.0, 0.0, 0.0, 0.0, 0.0, 0.0, 0.0, 0.0, 0.0, 0.0, 0.0, 0.0, 0.0, 0.0, 0.0, 0.0, 0.0, 0.0, 0.0, 0.0, 0.0, 0.0, 0.0, 0.0, 0.0, 0.0, 0.0, 0.0, 0.0, 0.0, 0.0, 0.0, 0.0, 0.0, 0.0, 0.0, 0.0, 0.0, 0.0, 0.0, 0.0, 0.0, 0.0, 0.0, 0.0, 0.0, 0.0, 0.0, 0.0, 0.0, 0.0, 0.0, 0.0, 0.0, 0.0, 0.0, 0.0, 0.0, 0.0, 0.0, 0.0, 0.0, 0.0, 0.0, 0.0, 0.0, 0.0, 0.0, 0.0, 0.0, 0.0, 0.0, 0.0, 0.0, 0.0, 0.0, 0.0, 0.0, 0.0, 0.0, 0.0, 0.0, 0.0, 0.0, 0.0, 0.0, 0.0, 0.0, 0.0, 0.0, 0.0, 0.0, 0.0, 0.0, 0.0, 0.0, 0.0, 0.0, 0.0, 0.0, 0.0, 0.0, 0.0, 0.0, 0.0, 0.0, 0.0, 0.0, 0.0, 0.0, 0.0, 0.0, 0.0, 0.0, 0.0, 0.0, 0.0, 0.0, 0.0, 0.0, 0.0, 0.0, 0.0, 0.0, 0.0, 0.0, 0.0, 0.0, 0.0, 0.0, 0.0, 0.0, 0.0, 0.0, 0.0, 0.0, 0.0, 0.0, 0.0, 0.0, 0.0, 0.0, 0.0, 0.0, 0.0, 0.0, 0.0, 0.0, 0.0, 0.0, 0.0, 0.0, 0.0, 0.0, 0.0, 0.0, 0.0, 0.0, 0.0, 0.0, 0.0, 0.0, 0.0, 0.0, 0.0, 0.0, 0.0, 0.0, 0.0, 0.0, 0.0, 0.0, 0.0, 0.0, 0.0, 0.0, 0.0, 0.0, 0.0, 0.0, 0.0, 0.0, 0.0, 0.0, 0.0, 0.0, 0.0, 0.0, 0.0, 0.0, 0.0, 0.0, 0.0, 0.0, 0.0, 0.0, 0.0, 0.0, 0.0, 0.0, 0.0, 0.0, 0.0, 0.0, 0.0, 0.0, 0.0, 0.0, 0.0, 0.0, 0.0, 0.0, 0.0, 0.0, 0.0, 0.0, 0.0, 0.0, 0.0, 0.0, 0.0, 0.0, 0.0, 0.0, 0.0, 0.0, 0.0, 0.0, 0.0, 0.0, 0.0, 0.0, 0.0, 0.0, 0.0, 0.0, 0.0, 0.0, 0.0, 0.0, 0.0, 0.0, 0.0, 0.0, 0.0, 0.0, 0.0, 0.0, 0.0, 0.0, 0.0, 0.0, 0.0, 0.0, 0.0, 0.0, 0.0, 0.0, 0.0, 0.0, 0.0, 0.0, 0.0, 0.0, 0.0, 0.0, 0.0, 0.0, 0.0, 0.0, 0.0, 0.0, 0.0, 0.0, 0.0, 0.0, 0.0, 0.0, 0.0, 0.0, 0.0, 0.0, 0.0, 0.0, 0.0, 0.0, 0.0, 0.0, 0.0, 0.0, 0.0, 0.0, 0.0, 0.0, 0.0, 0.0, 0.0, 0.0, 0.0, 0.0, 0.0, 0.0, 0.0, 0.0, 0.0, 0.0, 0.0, 0.0, 0.0, 0.0, 0.0, 0.0, 0.0, 0.0, 0.0, 0.0, 0.0, 0.0, 0.0, 0.0, 0.0, 0.0, 0.0, 0.0, 0.0, 0.0, 0.0, 0.0, 0.0, 0.0, 0.0, 0.0, 0.0, 0.0, 0.0, 0.0, 0.0, 0.0, 0.0, 0.0, 0.0, 0.0, 0.0, 0.0, 0.0, 0.0, 0.0, 0.0, 0.0, 0.0, 0.0, 0.0, 0.0, 0.0, 0.0, 0.0, 0.0, 0.0, 0.0, 0.0, 0.0, 0.0, 0.0, 0.0, 0.0, 0.0, 0.0, 0.0, 0.0, 0.0, 0.0, 0.0, 0.0, 0.0, 0.0, 0.0, 0.0, 0.0, 0.0, 0.0, 0.0, 0.0, 0.0, 0.0, 0.0, 0.0, 0.0, 0.0, 0.0, 0.0, 0.0, 0.0, 0.0, 0.0, 0.0, 0.0, 0.0, 0.0, 0.0, 0.0, 0.0, 0.0, 0.0, 0.0, 0.0, 0.0, 0.0, 0.0, 0.0, 0.0, 0.0, 0.0, 0.0, 0.0, 0.0, 0.0, 0.0, 0.0, 0.0, 0.0, 0.0, 0.0, 0.0, 0.0, 0.0, 0.0, 0.0, 0.0, 0.0, 0.0, 0.0, 0.0, 0.0, 0.0, 0.0, 0.0, 0.0, 0.0, 0.0, 0.0, 0.0, 0.0, 0.0, 0.0, 0.0, 0.0, 0.0, 0.0, 0.0, 0.0, 0.0, 0.0, 0.0, 0.0, 0.0, 0.0, 0.0, 0.0, 0.0, 0.0, 0.0, 0.0, 0.0, 0.0, 0.0, 0.0, 0.0, 0.0, 0.0, 0.0, 0.0, 0.0, 0.0, 0.0, 0.0, 0.0, 0.0, 0.0, 0.0, 0.0, 0.0, 0.0, 0.0, 0.0, 0.0, 0.0, 0.0, 0.0, 0.0, 0.0, 0.0, 0.0, 0.0, 0.0, 0.0, 0.0, 0.0, 0.0, 0.0, 0.0, 0.0, 0.0, 0.0, 0.0, 0.0, 0.0, 0.0, 0.0, 0.0, 0.0, 0.0, 0.0, 0.0, 0.0, 0.0, 0.0, 0.0, 0.0, 0.0, 0.0, 0.0, 0.0, 0.0, 0.0, 0.0, 0.0, 0.0, 0.0, 0.0, 0.0, 0.0, 0.0, 0.0, 0.0, 0.0, 0.0, 0.0, 0.0, 0.0, 0.0, 0.0, 0.0, 0.0, 0.0, 0.0, 0.0, 0.0, 0.0, 0.0, 0.0, 0.0, 0.0, 0.0, 0.0, 0.0, 0.0, 0.0, 0.0, 0.0, 0.0, 0.0, 0.0, 0.0, 0.0, 0.0, 0.0, 0.0, 0.0, 0.0, 0.0, 0.0, 0.0, 0.0, 0.0, 0.0, 0.0, 0.0, 0.0, 0.0, 0.0, 0.0, 0.0, 0.0, 0.0, 0.0, 0.0, 0.0, 0.0, 0.0, 0.0, 0.0, 0.0, 0.0, 0.0, 0.0, 0.0, 0.0, 0.0, 0.0, 0.0, 0.0, 0.0, 0.0, 0.0, 0.0, 0.0, 0.0, 0.0, 0.0, 0.0, 0.0, 0.0, 0.0, 0.0, 0.0, 0.0, 0.0, 0.0, 0.0, 0.0, 0.0, 0.0, 0.0, 0.0, 0.0, 0.0, 0.0, 0.0, 0.0, 0.0, 0.0, 0.0, 0.0, 0.0, 0.0, 0.0, 0.0, 0.0, 0.0, 0.0, 0.0, 0.0, 0.0, 0.0, 0.0, 0.0, 0.0, 0.0, 0.0, 0.0, 0.0, 0.0, 0.0, 0.0, 0.0, 0.0, 0.0, 0.0, 0.0, 0.0, 0.0, 0.0, 0.0, 0.0, 0.0, 0.0, 0.0, 0.0, 0.0, 0.0, 0.0, 0.0, 0.0, 0.0, 0.0, 0.0, 0.0, 0.0, 0.0, 0.0, 0.0, 0.0, 0.0, 0.0, 0.0, 0.0, 0.0, 0.0, 0.0, 0.0, 0.0, 0.0, 0.0, 0.0, 0.0, 0.0, 0.0, 0.0, 0.0, 0.0, 0.0, 0.0, 0.0, 0.0, 0.0, 0.0, 0.0, 0.0, 0.0, 0.0, 0.0, 0.0, 0.0, 0.0, 0.0, 0.0, 0.0, 0.0, 0.0, 0.0, 0.0, 0.0, 0.0, 0.0, 0.0, 0.0, 0.0, 0.0, 0.0, 0.0, 0.0, 0.0, 0.0, 0.0, 0.0, 0.0, 0.0, 0.0, 0.0, 0.0, 0.0, 0.0, 0.0, 0.0, 0.0, 0.0, 0.0, 0.0, 0.0, 0.0, 0.0, 0.0, 0.0, 0.0, 0.0, 0.0, 0.0, 0.0, 0.0, 0.0, 0.0, 0.0, 0.0, 0.0, 0.0, 0.0, 0.0, 0.0, 0.0, 0.0, 0.0, 0.0, 0.0, 0.0, 0.0, 0.0, 0.0, 0.0, 0.0, 0.0, 0.0, 0.0, 0.0, 0.0, 0.0, 0.0, 0.0, 0.0, 0.0, 0.0, 0.0, 0.0, 0.0, 0.0, 0.0, 0.0, 0.0, 0.0, 0.0, 0.0, 0.0, 0.0, 0.0, 0.0, 0.0, 0.0, 0.0, 0.0, 0.0, 0.0, 0.0, 0.0, 0.0, 0.0, 0.0, 0.0, 0.0, 0.0, 0.0, 0.0, 0.0, 0.0, 0.0, 0.0, 0.0, 0.0, 0.0, 0.0, 0.0, 0.0, 0.0, 0.0, 0.0, 0.0, 0.0, 0.0, 0.0, 0.0, 0.0, 0.0, 0.0, 0.0, 0.0, 0.0, 0.0, 0.0, 0.0, 0.0, 0.0, 0.0, 0.0, 0.0, 0.0, 0.0, 0.0, 0.0, 0.0, 0.0, 0.0, 0.0, 0.0, 0.0, 0.0, 0.0, 0.0, 0.0, 0.0, 0.0, 0.0, 0.0, 0.0, 0.0, 0.0, 0.0, 0.0, 0.0, 0.0, 0.0, 0.0, 0.0, 0.0, 0.0, 0.0, 0.0, 0.0, 0.0, 0.0, 0.0, 0.0, 0.0, 0.0, 0.0, 0.0, 0.0, 0.0, 0.0, 0.0, 0.0, 0.0, 0.0, 0.0, 0.0, 0.0, 0.0, 0.0, 0.0, 0.0, 0.0, 0.0, 0.0, 0.0, 0.0, 0.0, 0.0, 0.0, 0.0, 0.0, 0.0, 0.0, 0.0, 0.0, 0.0, 0.0, 0.0, 0.0, 0.0, 0.0, 0.0, 0.0, 0.0, 0.0, 0.0, 0.0, 0.0, 0.0, 0.0, 0.0, 0.0, 0.0, 0.0, 0.0, 0.0, 0.0, 0.0, 0.0, 0.0, 0.0, 0.0, 0.0, 0.0, 0.0, 0.0, 0.0, 0.0, 0.0, 0.0, 0.0, 0.0, 0.0, 0.0, 0.0, 0.0, 0.0, 0.0, 0.0, 0.0, 0.0, 0.0, 0.0, 0.0, 0.0, 0.0, 0.0, 0.0, 0.0, 0.0, 0.0, 0.0, 0.0, 0.0, 0.0, 0.0, 0.0, 0.0, 0.0, 0.0, 0.0, 0.0, 0.0, 0.0, 0.0, 0.0, 0.0, 0.0, 0.0, 0.0, 0.0, 0.0, 0.0, 0.0, 0.0, 0.0, 0.0, 0.0, 0.0, 0.0, 0.0, 0.0, 0.0, 0.0, 0.0, 0.0, 0.0, 0.0, 0.0, 0.0, 0.0, 0.0, 0.0, 0.0, 0.0, 0.0, 0.0, 0.0, 0.0, 0.0, 0.0, 0.0, 0.0, 0.0, 0.0, 0.0, 0.0, 0.0, 0.0, 0.0, 0.0, 0.0, 0.0, 0.0, 0.0, 0.0, 0.0, 0.0, 0.0, 0.0, 0.0, 0.0, 0.0, 0.0, 0.0, 0.0, 0.0, 0.0, 0.0, 0.0, 0.0, 0.0, 0.0, 0.0, 0.0, 0.0, 0.0, 0.0, 0.0, 0.0, 0.0, 0.0, 0.0, 0.0, 0.0, 0.0, 0.0, 0.0, 0.0, 0.0, 0.0, 0.0, 0.0, 0.0, 0.0, 0.0, 0.0, 0.0, 0.0, 0.0, 0.0, 0.0, 0.0, 0.0, 0.0, 0.0, 0.0, 0.0, 0.0, 0.0, 0.0, 0.0, 0.0, 0.0, 0.0, 0.0, 0.0, 0.0, 0.0, 0.0, 0.0, 0.0, 0.0, 0.0, 0.0, 0.0, 0.0, 0.0, 0.0, 0.0, 0.0, 0.0, 0.0, 0.0, 0.0, 0.0, 0.0, 0.0, 0.0, 0.0, 0.0, 0.0, 0.0, 0.0, 0.0, 0.0, 0.0, 0.0, 0.0, 0.0, 0.0, 0.0, 0.0, 0.0, 0.0, 0.0, 0.0, 0.0, 0.0, 0.0, 0.0, 0.0, 0.0, 0.0, 0.0, 0.0, 0.0, 0.0, 0.0, 0.0, 0.0, 0.0, 0.0, 0.0, 0.0, 0.0, 0.0, 0.0, 0.0, 0.0, 0.0, 0.0, 0.0, 0.0, 0.0, 0.0, 0.0, 0.0, 0.0, 0.0, 0.0, 0.0, 0.0, 0.0, 0.0, 0.0, 0.0, 0.0, 0.0, 0.0, 0.0, 0.0, 0.0, 0.0, 0.0, 0.0, 0.0, 0.0, 0.0, 0.0, 0.0, 0.0, 0.0, 0.0, 0.0, 0.0, 0.0, 0.0, 0.0, 0.0, 0.0, 0.0, 0.0, 0.0, 0.0, 0.0, 0.0, 0.0, 0.0, 0.0, 0.0, 0.0, 0.0, 0.0, 0.0, 0.0, 0.0, 0.0, 0.0, 0.0, 0.0, 0.0, 0.0, 0.0, 0.0, 0.0, 0.0, 0.0, 0.0, 0.0, 0.0, 0.0, 0.0, 0.0, 0.0, 0.0, 0.0, 0.0, 0.0, 0.0, 0.0, 0.0, 0.0, 0.0, 0.0, 0.0, 0.0, 0.0, 0.0, 0.0, 0.0, 0.0, 0.0, 0.0, 0.0, 0.0, 0.0, 0.0, 0.0, 0.0, 0.0, 0.0, 0.0, 0.0, 0.0, 0.0, 0.0, 0.0, 0.0, 0.0, 0.0, 0.0, 0.0, 0.0, 0.0, 0.0, 0.0, 0.0, 0.0, 0.0, 0.0, 0.0, 0.0, 0.0, 0.0, 0.0, 0.0, 0.0, 0.0, 0.0, 0.0, 0.0, 0.0, 0.0, 0.0, 0.0, 0.0, 0.0, 0.0, 0.0, 0.0, 0.0, 0.0, 0.0, 0.0, 0.0, 0.0, 0.0, 0.0, 0.0, 0.0, 0.0, 0.0, 0.0, 0.0, 0.0, 0.0, 0.0, 0.0, 0.0, 0.0, 0.0, 0.0, 0.0, 0.0, 0.0, 0.0, 0.0, 0.0, 0.0, 0.0, 0.0, 0.0, 0.0, 0.0, 0.0, 0.0, 0.0, 0.0, 0.0, 0.0, 0.0, 0.0, 0.0, 0.0, 0.0, 0.0, 0.0, 0.0, 0.0, 0.0, 0.0, 0.0, 0.0, 0.0, 0.0, 0.0, 0.0, 0.0, 0.0, 0.0, 0.0, 0.0, 0.0, 0.0, 0.0, 0.0, 0.0, 0.0, 0.0, 0.0, 0.0, 0.0, 0.0, 0.0, 0.0, 0.0, 0.0, 0.0, 0.0, 0.0, 0.0, 0.0, 0.0, 0.0, 0.0, 0.0, 0.0, 0.0, 0.0, 0.0, 0.0, 0.0, 0.0, 0.0, 0.0, 0.0, 0.0, 0.0, 0.0, 0.0, 0.0, 0.0, 0.0, 0.0, 0.0, 0.0, 0.0, 0.0, 0.0, 0.0, 0.0, 0.0, 0.0, 0.0, 0.0, 0.0, 0.0, 0.0, 0.0, 0.0, 0.0, 0.0, 0.0, 0.0, 0.0, 0.0, 0.0, 0.0, 0.0, 0.0, 0.0, 0.0, 0.0, 0.0, 0.0, 0.0, 0.0, 0.0, 0.0, 0.0, 0.0, 0.0, 0.0, 0.0, 0.0, 0.0, 0.0, 0.0, 0.0, 0.0, 0.0, 0.0, 0.0, 0.0, 0.0, 0.0, 0.0, 0.0, 0.0, 0.0, 0.0, 0.0, 0.0, 0.0, 0.0, 0.0, 0.0, 0.0, 0.0, 0.0, 0.0, 0.0, 0.0, 0.0, 0.0, 0.0, 0.0, 0.0, 0.0, 0.0, 0.0, 0.0, 0.0, 0.0, 0.0, 0.0, 0.0, 0.0, 0.0, 0.0, 0.0, 0.0, 0.0, 0.0, 0.0, 0.0, 0.0, 0.0, 0.0, 0.0, 0.0, 0.0, 0.0, 0.0, 0.0, 0.0, 0.0, 0.0, 0.0, 0.0, 0.0, 0.0, 0.0, 0.0, 0.0, 0.0, 0.0, 0.0, 0.0, 0.0, 0.0, 0.0, 0.0, 0.0, 0.0, 0.0, 0.0, 0.0, 0.0, 0.0, 0.0, 0.0, 0.0, 0.0, 0.0, 0.0, 0.0, 0.0, 0.0, 0.0, 0.0, 0.0, 0.0, 0.0, 0.0, 0.0, 0.0, 0.0, 0.0, 0.0, 0.0, 0.0, 0.0, 0.0, 0.0, 0.0, 0.0, 0.0, 0.0, 0.0, 0.0, 0.0, 0.0, 0.0, 0.0, 0.0, 0.0, 0.0, 0.0, 0.0, 0.0, 0.0, 0.0, 0.0, 0.0, 0.0, 0.0, 0.0, 0.0, 0.0, 0.0, 0.0, 0.0, 0.0, 0.0, 0.0, 0.0, 0.0, 0.0, 0.0, 0.0, 0.0, 0.0, 0.0, 0.0, 0.0, 0.0, 0.0, 0.0, 0.0, 0.0, 0.0, 0.0, 0.0, 0.0, 0.0, 0.0, 0.0, 0.0, 0.0, 0.0, 0.0, 0.0, 0.0, 0.0, 0.0, 0.0, 0.0, 0.0, 0.0, 0.0, 0.0, 0.0, 0.0, 0.0, 0.0, 0.0, 0.0, 0.0, 0.0, 0.0, 0.0, 0.0, 0.0, 0.0, 0.0, 0.0, 0.0, 0.0, 0.0, 0.0, 0.0, 0.0, 0.0, 0.0, 0.0, 0.0, 0.0, 0.0, 0.0, 0.0, 0.0, 0.0, 0.0, 0.0, 0.0, 0.0, 0.0, 0.0, 0.0, 0.0, 0.0, 0.0, 0.0, 0.0, 0.0, 0.0, 0.0, 0.0, 0.0, 0.0, 0.0, 0.0, 0.0, 0.0, 0.0, 0.0, 0.0, 0.0, 0.0, 0.0, 0.0, 0.0, 0.0, 0.0, 0.0, 0.0, 0.0, 0.0, 0.0, 0.0, 0.0, 0.0, 0.0, 0.0, 0.0, 0.0, 0.0, 0.0, 0.0, 0.0, 0.0, 0.0, 0.0, 0.0, 0.0, 0.0, 0.0, 0.0, 0.0, 0.0, 0.0, 0.0, 0.0, 0.0, 0.0, 0.0, 0.0, 0.0, 0.0, 0.0, 0.0, 0.0, 0.0, 0.0, 0.0, 0.0, 0.0, 0.0, 0.0, 0.0, 0.0, 0.0, 0.0, 0.0, 0.0, 0.0, 0.0, 0.0, 0.0, 0.0, 0.0, 0.0, 0.0, 0.0, 0.0, 0.0, 0.0, 0.0, 0.0, 0.0, 0.0, 0.0, 0.0, 0.0, 0.0, 0.0, 0.0, 0.0, 0.0, 0.0, 0.0, 0.0, 0.0, 0.0, 0.0, 0.0, 0.0, 0.0, 0.0, 0.0, 0.0, 0.0, 0.0, 0.0, 0.0, 0.0, 0.0, 0.0, 0.0, 0.0, 0.0, 0.0, 0.0, 0.0, 0.0, 0.0, 0.0, 0.0, 0.0, 0.0, 0.0, 0.0, 0.0, 0.0, 0.0, 0.0, 0.0, 0.0, 0.0, 0.0, 0.0, 0.0, 0.0, 0.0, 0.0, 0.0, 0.0, 0.0, 0.0, 0.0, 0.0, 0.0, 0.0, 0.0, 0.0, 0.0, 0.0, 0.0, 0.0, 0.0, 0.0, 0.0, 0.0, 0.0, 0.0, 0.0, 0.0, 0.0, 0.0, 0.0, 0.0, 0.0, 0.0, 0.0, 0.0, 0.0, 0.0, 0.0, 0.0, 0.0, 0.0, 0.0, 0.0, 0.0, 0.0, 0.0, 0.0, 0.0, 0.0, 0.0, 0.0, 0.0, 0.0, 0.0, 0.0, 0.0, 0.0, 0.0, 0.0, 0.0, 0.0, 0.0, 0.0, 0.0, 0.0, 0.0, 0.0, 0.0, 0.0, 0.0, 0.0, 0.0, 0.0, 0.0, 0.0, 0.0, 0.0, 0.0, 0.0, 0.0, 0.0, 0.0, 0.0, 0.0, 0.0, 0.0, 0.0, 0.0, 0.0, 0.0, 0.0, 0.0, 0.0, 0.0, 0.0, 0.0, 0.0, 0.0, 0.0, 0.0, 0.0, 0.0, 0.0, 0.0, 0.0, 0.0, 0.0, 0.0, 0.0, 0.0, 0.0, 0.0, 0.0, 0.0, 0.0, 0.0, 0.0, 0.0, 0.0, 0.0, 0.0, 0.0, 0.0, 0.0, 0.0, 0.0, 0.0, 0.0, 0.0, 0.0, 0.0, 0.0, 0.0, 0.0, 0.0, 0.0, 0.0, 0.0, 0.0, 0.0, 0.0, 0.0, 0.0, 0.0, 0.0, 0.0, 0.0, 0.0, 0.0, 0.0, 0.0, 0.0, 0.0, 0.0, 0.0, 0.0, 0.0, 0.0, 0.0, 0.0, 0.0, 0.0, 0.0, 0.0, 0.0, 0.0, 0.0, 0.0, 0.0, 0.0, 0.0, 0.0, 0.0, 0.0, 0.0, 0.0, 0.0, 0.0, 0.0, 0.0, 0.0, 0.0, 0.0, 0.0, 0.0, 0.0, 0.0, 0.0, 0.0, 0.0, 0.0, 0.0, 0.0, 0.0, 0.0, 0.0, 0.0, 0.0, 0.0, 0.0, 0.0, 0.0, 0.0, 0.0, 0.0, 0.0, 0.0, 0.0, 0.0, 0.0, 0.0, 0.0, 0.0, 0.0, 0.0, 0.0, 0.0, 0.0, 0.0, 0.0, 0.0, 0.0, 0.0, 0.0, 0.0, 0.0, 0.0, 0.0, 0.0, 0.0, 0.0, 0.0, 0.0, 0.0, 0.0, 0.0, 0.0, 0.0, 0.0, 0.0, 0.0, 0.0, 0.0, 0.0, 0.0, 0.0, 0.0, 0.0, 0.0, 0.0, 0.0, 0.0, 0.0, 0.0, 0.0, 0.0, 0.0, 0.0, 0.0, 0.0, 0.0, 0.0, 0.0, 0.0, 0.0, 0.0, 0.0, 0.0, 0.0, 0.0, 0.0, 0.0, 0.0, 0.0, 0.0, 0.0, 0.0, 0.0, 0.0, 0.0, 0.0, 0.0, 0.0, 0.0, 0.0, 0.0, 0.0, 0.0, 0.0, 0.0, 0.0, 0.0, 0.0, 0.0, 0.0, 0.0, 0.0, 0.0, 0.0, 0.0, 0.0, 0.0, 0.0, 0.0, 0.0, 0.0, 0.0, 0.0, 0.0, 0.0, 0.0, 0.0, 0.0, 0.0, 0.0, 0.0, 0.0, 0.0, 0.0, 0.0, 0.0, 0.0, 0.0, 0.0, 0.0, 0.0, 0.0, 0.0, 0.0, 0.0, 0.0, 0.0, 0.0, 0.0, 0.0, 0.0, 0.0, 0.0, 0.0, 0.0, 0.0, 0.0, 0.0, 0.0, 0.0, 0.0, 0.0, 0.0, 0.0, 0.0, 0.0, 0.0, 0.0, 0.0, 0.0, 0.0, 0.0, 0.0, 0.0, 0.0, 0.0, 0.0, 0.0, 0.0, 0.0, 0.0, 0.0, 0.0, 0.0, 0.0, 0.0, 0.0, 0.0, 0.0, 0.0, 0.0, 0.0, 0.0, 0.0, 0.0, 0.0, 0.0, 0.0, 0.0, 0.0, 0.0, 0.0, 0.0, 0.0, 0.0, 0.0, 0.0, 0.0, 0.0, 0.0, 0.0, 0.0, 0.0, 0.0, 0.0, 0.0, 0.0, 0.0, 0.0, 0.0, 0.0, 0.0, 0.0, 0.0, 0.0, 0.0, 0.0, 0.0, 0.0, 0.0, 0.0, 0.0, 0.0, 0.0, 0.0, 0.0, 0.0, 0.0, 0.0, 0.0, 0.0, 0.0, 0.0, 0.0, 0.0, 0.0, 0.0, 0.0, 0.0, 0.0, 0.0, 0.0, 0.0, 0.0, 0.0, 0.0, 0.0, 0.0, 0.0, 0.0, 0.0, 0.0, 0.0, 0.0, 0.0, 0.0, 0.0, 0.0, 0.0, 0.0, 0.0, 0.0, 0.0, 0.0, 0.0, 0.0, 0.0, 0.0, 0.0, 0.0, 0.0, 0.0, 0.0, 0.0, 0.0, 0.0, 0.0, 0.0, 0.0, 0.0, 0.0, 0.0, 0.0, 0.0, 0.0, 0.0, 0.0, 0.0, 0.0, 0.0, 0.0, 0.0, 0.0, 0.0, 0.0, 0.0, 0.0, 0.0, 0.0, 0.0, 0.0, 0.0, 0.0, 0.0, 0.0, 0.0, 0.0, 0.0, 0.0, 0.0, 0.0, 0.0, 0.0, 0.0, 0.0, 0.0, 0.0, 0.0, 0.0, 0.0, 0.0, 0.0, 0.0, 0.0, 0.0, 0.0, 0.0, 0.0, 0.0, 0.0, 0.0, 0.0, 0.0, 0.0, 0.0, 0.0, 0.0, 0.0, 0.0, 0.0, 0.0, 0.0, 0.0, 0.0, 0.0, 0.0, 0.0, 0.0, 0.0, 0.0, 0.0, 0.0, 0.0, 0.0, 0.0, 0.0, 0.0, 0.0, 0.0, 0.0, 0.0, 0.0, 0.0, 0.0, 0.0, 0.0, 0.0, 0.0, 0.0, 0.0, 0.0, 0.0, 0.0, 0.0, 0.0, 0.0, 0.0, 0.0, 0.0, 0.0, 0.0, 0.0, 0.0, 0.0, 0.0, 0.0, 0.0, 0.0, 0.0, 0.0, 0.0, 0.0, 0.0, 0.0, 0.0, 0.0, 0.0, 0.0, 0.0, 0.0, 0.0, 0.0, 0.0, 0.0, 0.0, 0.0, 0.0, 0.0, 0.0, 0.0, 0.0, 0.0, 0.0, 0.0, 0.0, 0.0, 0.0, 0.0, 0.0, 0.0, 0.0, 0.0, 0.0, 0.0, 0.0, 0.0, 0.0, 0.0, 0.0, 0.0, 0.0, 0.0, 0.0, 0.0, 0.0, 0.0, 0.0, 0.0, 0.0, 0.0, 0.0, 0.0, 0.0, 0.0, 0.0, 0.0, 0.0, 0.0, 0.0, 0.0, 0.0, 0.0, 0.0, 0.0, 0.0, 0.0, 0.0, 0.0, 0.0, 0.0, 0.0, 0.0, 0.0, 0.0, 0.0, 0.0, 0.0, 0.0, 0.0, 0.0, 0.0, 0.0, 0.0, 0.0, 0.0, 0.0, 0.0, 0.0, 0.0, 0.0, 0.0, 0.0, 0.0, 0.0, 0.0, 0.0, 0.0, 0.0, 0.0, 0.0, 0.0, 0.0, 0.0, 0.0, 0.0, 0.0, 0.0, 0.0, 0.0, 0.0, 0.0, 0.0, 0.0, 0.0, 0.0, 0.0, 0.0, 0.0, 0.0, 0.0, 0.0, 0.0, 0.0, 0.0, 0.0, 0.0, 0.0, 0.0, 0.0, 0.0, 0.0, 0.0, 0.0, 0.0, 0.0, 0.0, 0.0, 0.0, 0.0, 0.0, 0.0, 0.0, 0.0, 0.0, 0.0, 0.0, 0.0, 0.0, 0.0, 0.0, 0.0, 0.0, 0.0, 0.0, 0.0, 0.0, 0.0, 0.0, 0.0, 0.0, 0.0, 0.0, 0.0, 0.0, 0.0, 0.0, 0.0, 0.0, 0.0, 0.0, 0.0, 0.0, 0.0, 0.0, 0.0, 0.0, 0.0, 0.0, 0.0, 0.0, 0.0, 0.0, 0.0, 0.0, 0.0, 0.0, 0.0, 0.0, 0.0, 0.0, 0.0, 0.0, 0.0, 0.0, 0.0, 0.0, 0.0, 0.0, 0.0, 0.0, 0.0, 0.0, 0.0, 0.0, 0.0, 0.0, 0.0, 0.0, 0.0, 0.0, 0.0, 0.0, 0.0, 0.0, 0.0, 0.0, 0.0, 0.0, 0.0, 0.0, 0.0, 0.0, 0.0, 0.0, 0.0, 0.0, 0.0, 0.0, 0.0, 0.0, 0.0, 0.0, 0.0, 0.0, 0.0, 0.0, 0.0, 0.0, 0.0, 0.0, 0.0, 0.0, 0.0, 0.0, 0.0, 0.0, 0.0, 0.0, 0.0, 0.0, 0.0, 0.0, 0.0, 0.0, 0.0, 0.0, 0.0, 0.0, 0.0, 0.0, 0.0, 0.0, 0.0, 0.0, 0.0, 0.0, 0.0, 0.0, 0.0, 0.0, 0.0, 0.0, 0.0, 0.0, 0.0, 0.0, 0.0, 0.0, 0.0, 0.0, 0.0, 0.0, 0.0, 0.0, 0.0, 0.0, 0.0, 0.0, 0.0, 0.0, 0.0, 0.0, 0.0, 0.0, 0.0, 0.0, 0.0, 0.0, 0.0, 0.0, 0.0, 0.0, 0.0, 0.0, 0.0, 0.0, 0.0, 0.0, 0.0, 0.0, 0.0, 0.0, 0.0, 0.0, 0.0, 0.0, 0.0, 0.0, 0.0, 0.0, 0.0, 0.0, 0.0, 0.0, 0.0, 0.0, 0.0, 0.0, 0.0, 0.0, 0.0, 0.0, 0.0, 0.0, 0.0, 0.0, 0.0, 0.0, 0.0, 0.0, 0.0, 0.0, 0.0, 0.0, 0.0, 0.0, 0.0, 0.0, 0.0, 0.0, 0.0, 0.0, 0.0, 0.0, 0.0, 0.0, 0.0, 0.0, 0.0, 0.0, 0.0, 0.0, 0.0, 0.0, 0.0, 0.0, 0.0, 0.0, 0.0, 0.0, 0.0, 0.0, 0.0, 0.0, 0.0, 0.0, 0.0, 0.0, 0.0, 0.0, 0.0, 0.0, 0.0, 0.0, 0.0, 0.0, 0.0, 0.0, 0.0, 0.0, 0.0, 0.0, 0.0, 0.0, 0.0, 0.0, 0.0, 0.0, 0.0, 0.0, 0.0, 0.0, 0.0, 0.0, 0.0, 0.0, 0.0, 0.0, 0.0, 0.0, 0.0, 0.0, 0.0, 0.0, 0.0, 0.0, 0.0, 0.0, 0.0, 0.0, 0.0, 0.0, 0.0, 0.0, 0.0, 0.0, 0.0, 0.0, 0.0, 0.0, 0.0, 0.0, 0.0, 0.0, 0.0, 0.0, 0.0, 0.0, 0.0, 0.0, 0.0, 0.0, 0.0, 0.0, 0.0, 0.0, 0.0, 0.0, 0.0, 0.0, 0.0, 0.0, 0.0, 0.0, 0.0, 0.0, 0.0, 0.0, 0.0, 0.0, 0.0, 0.0, 0.0, 0.0, 0.0, 0.0, 0.0, 0.0, 0.0, 0.0, 0.0, 0.0, 0.0, 0.0, 0.0, 0.0, 0.0, 0.0, 0.0, 0.0, 0.0, 0.0, 0.0, 0.0, 0.0, 0.0, 0.0, 0.0, 0.0, 0.0, 0.0, 0.0, 0.0, 0.0, 0.0, 0.0, 0.0, 0.0, 0.0, 0.0, 0.0, 0.0, 0.0, 0.0, 0.0, 0.0, 0.0, 0.0, 0.0, 0.0, 0.0, 0.0, 0.0, 0.0, 0.0, 0.0, 0.0, 0.0, 0.0, 0.0, 0.0, 0.0, 0.0, 0.0, 0.0, 0.0, 0.0, 0.0, 0.0, 0.0, 0.0, 0.0, 0.0, 0.0, 0.0, 0.0, 0.0, 0.0, 0.0, 0.0, 0.0, 0.0, 0.0, 0.0, 0.0, 0.0, 0.0, 0.0, 0.0, 0.0, 0.0, 0.0, 0.0, 0.0, 0.0, 0.0, 0.0, 0.0, 0.0, 0.0, 0.0, 0.0, 0.0, 0.0, 0.0, 0.0, 0.0, 0.0, 0.0, 0.0, 0.0, 0.0, 0.0, 0.0, 0.0, 0.0, 0.0, 0.0, 0.0, 0.0, 0.0, 0.0, 0.0, 0.0, 0.0, 0.0, 0.0, 0.0, 0.0, 0.0, 0.0, 0.0, 0.0, 0.0, 0.0, 0.0, 0.0, 0.0, 0.0, 0.0, 0.0, 0.0, 0.0, 0.0, 0.0, 0.0, 0.0, 0.0, 0.0, 0.0, 0.0, 0.0, 0.0, 0.0, 0.0, 0.0, 0.0, 0.0, 0.0, 0.0, 0.0, 0.0, 0.0, 0.0, 0.0, 0.0, 0.0, 0.0, 0.0, 0.0, 0.0, 0.0, 0.0, 0.0, 0.0, 0.0, 0.0, 0.0, 0.0, 0.0, 0.0, 0.0, 0.0, 0.0, 0.0, 0.0, 0.0, 0.0, 0.0, 0.0, 0.0, 0.0, 0.0, 0.0, 0.0, 0.0, 0.0, 0.0, 0.0, 0.0, 0.0, 0.0, 0.0, 0.0, 0.0, 0.0, 0.0, 0.0, 0.0, 0.0, 0.0, 0.0, 0.0, 0.0, 0.0, 0.0, 0.0, 0.0, 0.0, 0.0, 0.0, 0.0, 0.0, 0.0, 0.0, 0.0, 0.0, 0.0, 0.0, 0.0, 0.0, 0.0, 0.0, 0.0, 0.0, 0.0, 0.0, 0.0, 0.0, 0.0, 0.0, 0.0, 0.0, 0.0, 0.0, 0.0, 0.0, 0.0, 0.0, 0.0, 0.0, 0.0, 0.0, 0.0, 0.0, 0.0, 0.0, 0.0, 0.0, 0.0, 0.0, 0.0, 0.0, 0.0, 0.0, 0.0, 0.0, 0.0, 0.0, 0.0, 0.0, 0.0, 0.0, 0.0, 0.0, 0.0, 0.0, 0.0, 0.0, 0.0, 0.0, 0.0, 0.0, 0.0, 0.0, 0.0, 0.0, 0.0, 0.0, 0.0, 0.0, 0.0, 0.0, 0.0, 0.0, 0.0, 0.0, 0.0, 0.0, 0.0, 0.0, 0.0, 0.0, 0.0, 0.0, 0.0, 0.0, 0.0, 0.0, 0.0, 0.0, 0.0, 0.0, 0.0, 0.0, 0.0, 0.0, 0.0, 0.0, 0.0, 0.0, 0.0, 0.0, 0.0, 0.0, 0.0, 0.0, 0.0, 0.0, 0.0, 0.0, 0.0, 0.0, 0.0, 0.0, 0.0, 0.0, 0.0, 0.0, 0.0, 0.0, 0.0, 0.0, 0.0, 0.0, 0.0, 0.0, 0.0, 0.0, 0.0, 0.0, 0.0, 0.0, 0.0, 0.0, 0.0, 0.0, 0.0, 0.0, 0.0, 0.0, 0.0, 0.0, 0.0, 0.0, 0.0, 0.0, 0.0, 0.0, 0.0, 0.0, 0.0, 0.0, 0.0, 0.0, 0.0, 0.0, 0.0, 0.0, 0.0, 0.0, 0.0, 0.0, 0.0, 0.0, 0.0, 0.0, 0.0, 0.0, 0.0, 0.0, 0.0, 0.0, 0.0, 0.0, 0.0, 0.0, 0.0, 0.0, 0.0, 0.0, 0.0, 0.0, 0.0, 0.0, 0.0, 0.0, 0.0, 0.0, 0.0, 0.0, 0.0, 0.0, 0.0, 0.0, 0.0, 0.0, 0.0, 0.0, 0.0, 0.0, 0.0, 0.0, 0.0, 0.0, 0.0, 0.0, 0.0, 0.0, 0.0, 0.0, 0.0, 0.0, 0.0, 0.0, 0.0, 0.0, 0.0, 0.0, 0.0, 0.0, 0.0, 0.0, 0.0, 0.0, 0.0, 0.0, 0.0, 0.0, 0.0, 0.0, 0.0, 0.0, 0.0, 0.0, 0.0, 0.0, 0.0, 0.0, 0.0, 0.0, 0.0, 0.0, 0.0, 0.0, 0.0, 0.0, 0.0, 0.0, 0.0, 0.0, 0.0, 0.0, 0.0, 0.0, 0.0, 0.0, 0.0, 0.0, 0.0, 0.0, 0.0, 0.0, 0.0, 0.0, 0.0, 0.0, 0.0, 0.0, 0.0, 0.0, 0.0, 0.0, 0.0, 0.0, 0.0, 0.0, 0.0, 0.0, 0.0, 0.0, 0.0, 0.0, 0.0, 0.0, 0.0, 0.0, 0.0, 0.0, 0.0, 0.0, 0.0, 0.0, 0.0, 0.0, 0.0, 0.0, 0.0, 0.0, 0.0, 0.0, 0.0, 0.0, 0.0, 0.0, 0.0, 0.0, 0.0, 0.0, 0.0, 0.0, 0.0, 0.0, 0.0, 0.0, 0.0, 0.0, 0.0, 0.0, 0.0, 0.0, 0.0, 0.0, 0.0, 0.0, 0.0, 0.0, 0.0, 0.0, 0.0, 0.0, 0.0, 0.0, 0.0, 0.0, 0.0, 0.0, 0.0, 0.0, 0.0, 0.0, 0.0, 0.0, 0.0, 0.0, 0.0, 0.0, 0.0, 0.0, 0.0, 0.0, 0.0, 0.0, 0.0, 0.0, 0.0, 0.0, 0.0, 0.0, 0.0, 0.0, 0.0, 0.0, 0.0, 0.0, 0.0, 0.0, 0.0, 0.0, 0.0, 0.0, 0.0, 0.0, 0.0, 0.0, 0.0, 0.0, 0.0, 0.0, 0.0, 0.0, 0.0, 0.0, 0.0, 0.0, 0.0, 0.0, 0.0, 0.0, 0.0, 0.0, 0.0, 0.0, 0.0, 0.0, 0.0, 0.0, 0.0, 0.0, 0.0, 0.0, 0.0, 0.0, 0.0, 0.0, 0.0, 0.0, 0.0, 0.0, 0.0, 0.0, 0.0, 0.0, 0.0, 0.0, 0.0, 0.0, 0.0, 0.0, 0.0, 0.0, 0.0, 0.0, 0.0, 0.0, 0.0, 0.0, 0.0, 0.0, 0.0, 0.0, 0.0, 0.0, 0.0, 0.0, 0.0, 0.0, 0.0, 0.0, 0.0, 0.0, 0.0, 0.0, 0.0, 0.0, 0.0, 0.0, 0.0, 0.0, 0.0, 0.0, 0.0, 0.0, 0.0, 0.0, 0.0, 0.0, 0.0, 0.0, 0.0, 0.0, 0.0, 0.0, 0.0, 0.0, 0.0, 0.0, 0.0, 0.0, 0.0, 0.0, 0.0, 0.0, 0.0, 0.0, 0.0, 0.0, 0.0, 0.0, 0.0, 0.0, 0.0, 0.0, 0.0, 0.0, 0.0, 0.0, 0.0, 0.0, 0.0, 0.0, 0.0, 0.0, 0.0, 0.0, 0.0, 0.0, 0.0, 0.0, 0.0, 0.0, 0.0, 0.0, 0.0, 0.0, 0.0, 0.0, 0.0, 0.0, 0.0, 0.0, 0.0, 0.0, 0.0, 0.0, 0.0, 0.0, 0.0, 0.0, 0.0, 0.0, 0.0, 0.0, 0.0, 0.0, 0.0, 0.0, 0.0, 0.0, 0.0, 0.0, 0.0, 0.0, 0.0, 0.0, 0.0, 0.0, 0.0, 0.0, 0.0, 0.0, 0.0, 0.0, 0.0, 0.0, 0.0, 0.0, 0.0, 0.0, 0.0, 0.0, 0.0, 0.0, 0.0, 0.0, 0.0, 0.0, 0.0, 0.0, 0.0, 0.0, 0.0, 0.0, 0.0, 0.0, 0.0, 0.0, 0.0, 0.0, 0.0, 0.0, 0.0, 0.0, 0.0, 0.0, 0.0, 0.0, 0.0, 0.0, 0.0, 0.0, 0.0, 0.0, 0.0, 0.0, 0.0, 0.0, 0.0, 0.0, 0.0, 0.0, 0.0, 0.0, 0.0, 0.0, 0.0, 0.0, 0.0, 0.0, 0.0, 0.0, 0.0, 0.0, 0.0, 0.0, 0.0, 0.0, 0.0, 0.0, 0.0, 0.0, 0.0, 0.0, 0.0, 0.0, 0.0, 0.0, 0.0, 0.0, 0.0, 0.0, 0.0, 0.0, 0.0, 0.0, 0.0, 0.0, 0.0, 0.0, 0.0, 0.0, 0.0, 0.0, 0.0, 0.0, 0.0, 0.0, 0.0, 0.0, 0.0, 0.0, 0.0, 0.0, 0.0, 0.0, 0.0, 0.0, 0.0, 0.0, 0.0, 0.0, 0.0, 0.0, 0.0, 0.0, 0.0, 0.0, 0.0, 0.0, 0.0, 0.0, 0.0, 0.0, 0.0, 0.0, 0.0, 0.0, 0.0, 0.0, 0.0, 0.0, 0.0, 0.0, 0.0, 0.0, 0.0, 0.0, 0.0, 0.0, 0.0, 0.0, 0.0, 0.0, 0.0, 0.0, 0.0, 0.0, 0.0, 0.0, 0.0, 0.0, 0.0, 0.0, 0.0, 0.0, 0.0, 0.0, 0.0, 0.0, 0.0, 0.0, 0.0, 0.0, 0.0, 0.0, 0.0, 0.0, 0.0, 0.0, 0.0, 0.0, 0.0, 0.0, 0.0, 0.0, 0.0, 0.0, 0.0, 0.0, 0.0, 0.0, 0.0, 0.0, 0.0, 0.0, 0.0, 0.0, 0.0, 0.0, 0.0, 0.0, 0.0, 0.0, 0.0, 0.0, 0.0, 0.0])
me_circle.update()

# ---- objects
ob_circle = bpy.data.objects.new('Circle', me_circle)

# ---- transforms, parenting, visibility, modifiers, constraints
ob_circle.location = (0.0, 0.0, 0.0)
_m = ob_circle.modifiers.new('Smooth by Angle', 'NODES')
_m.node_group = ng_smooth_by_angle
_m.use_pin_to_last = True
_m.show_group_selector = False

# ---- collection membership
col_collection.objects.link(ob_circle)

# ---- scene / render settings (as saved in the file)
scene.frame_start = 1; scene.frame_end = 250; scene.frame_set(1)
scene.render.engine = 'BLENDER_EEVEE_NEXT'
scene.render.bake_bias = 0.0
scene.render.bake_samples = 0
scene.cycles.sampling_pattern = 'TABULATED_SOBOL'
scene.eevee.use_volume_custom_range = False
bpy.context.view_layer.update()

# ---- added for rendering (the .blend has no active camera and no usable light): camera, sun
cam_auto = bpy.data.cameras.new('AutoCamera')
cam_auto.lens = 50.0
cam_auto.sensor_width = 36.0
cam_auto.clip_end = 1000.0
ob_auto_camera = bpy.data.objects.new('AutoCamera', cam_auto)
scene.collection.objects.link(ob_auto_camera)
ob_auto_camera.location = (8.34917, -10.019, 10.9639)
ob_auto_camera.rotation_euler = (1.09748, -7.21219e-08, 0.694738)
scene.camera = ob_auto_camera
light_auto_sun = bpy.data.lights.new('AutoSun', 'SUN')
light_auto_sun.energy = 3.0
light_auto_sun.angle = 0.0523599
ob_auto_sun = bpy.data.objects.new('AutoSun', light_auto_sun)
scene.collection.objects.link(ob_auto_sun)
ob_auto_sun.rotation_euler = (0.872665, 0.174533, 0.523599)
bpy.context.view_layer.update()
